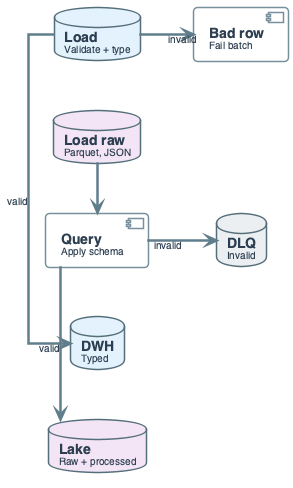

The diagram above was rendered by PlantUML. Its source (embedded in the PNG):
@startuml
'=================================================
' SCHEMA-ON-READ vs SCHEMA-ON-WRITE
' Two flows: validate on load vs apply at query
'=================================================

left to right direction
skinparam linetype ortho
skinparam shadowing false
skinparam roundcorner 8
skinparam handwritten false
skinparam nodesep 50
skinparam ranksep 45

skinparam defaultFontName "Segoe UI, Helvetica, sans-serif"
skinparam defaultFontSize 16
skinparam defaultFontColor #2C3E50

skinparam rectangle {
    BackgroundColor #F8F9FA
    BorderColor #90A4AE
    BorderThickness 2
    FontSize 14
    Padding 14
}
skinparam component {
    BackgroundColor #FFFFFF
    BorderColor #78909C
    BorderThickness 1.5
    FontSize 14
    Padding 12
}
skinparam database {
    BackgroundColor #ECEFF1
    BorderColor #546E7A
    BorderThickness 1.5
    FontSize 14
}
skinparam arrow {
    Color #607D8B
    Thickness 2.5
    FontSize 11
}

database "**Load**\n<size:10>Validate + type</size>" as L1 #E3F2FD
component "**Bad row**\n<size:10>Fail batch</size>" as R1
database "**DWH**\n<size:10>Typed</size>" as DWH #E3F2FD
L1 -right-> DWH : <size:10>valid</size>
L1 -down-> R1 : <size:10>invalid</size>

database "**Load raw**\n<size:10>Parquet, JSON</size>" as L2 #F3E5F5
component "**Query**\n<size:10>Apply schema</size>" as Q2
database "**DLQ**\n<size:10>Invalid</size>" as DLQ
database "**Lake**\n<size:10>Raw + processed</size>" as LAKE #F3E5F5
L2 -right-> Q2
Q2 -right-> LAKE : <size:10>valid</size>
Q2 -down-> DLQ : <size:10>invalid</size>

L1 -[hidden]right- L2
DWH -[hidden]right- LAKE

@enduml